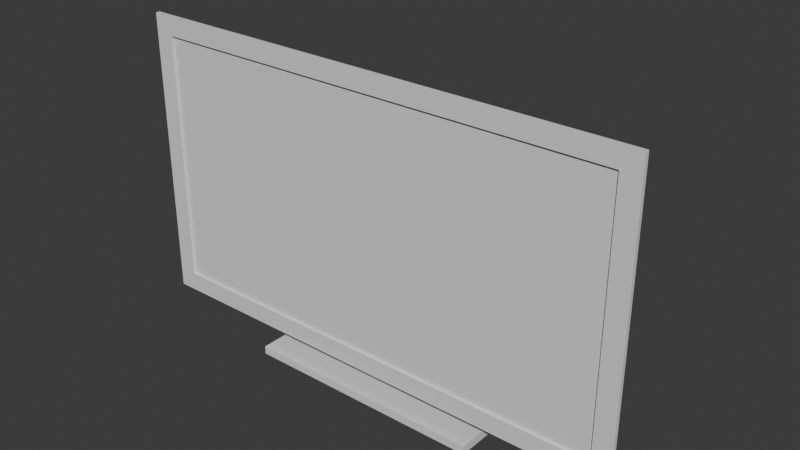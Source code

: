 # Source: PC.blend  (saved by Blender 4.1.23; exported with 4.5.12 LTS)
import bpy
from mathutils import Matrix  # noqa: F401  (used for matrix-valued properties, if any)

bpy.ops.wm.read_factory_settings(use_empty=True)
scene = bpy.context.scene
scene.name = 'Scene'

# ---- collections
col_pc = bpy.data.collections.new('PC'); scene.collection.children.link(col_pc)
col_reference = bpy.data.collections.new('Reference'); scene.collection.children.link(col_reference)
col_desk = bpy.data.collections.new('Desk')  # instanced only; not linked into the scene

# ---- materials (node trees are filled in below, after node groups)
mat_monitorframe = bpy.data.materials.new('MonitorFrame')
mat_monitorframe.use_transparent_shadow = False
mat_monitorframe.diffuse_color = (0.4694, 0.4262, 0.8001, 1.0)
mat_monitorscreen = bpy.data.materials.new('MonitorScreen')
mat_monitorscreen.use_transparent_shadow = False
mat_monitorscreen.diffuse_color = (0.6298, 0.8001, 0.6122, 1.0)

# ---- material node trees
mat_monitorframe.use_nodes = True; mat_monitorframe.node_tree.nodes.clear()
_N = mat_monitorframe.node_tree.nodes; _L = mat_monitorframe.node_tree.links
n0 = _N.new('ShaderNodeBsdfPrincipled'); n0.name = 'Principled BSDF'; n0.location = (10, 300)
n1 = _N.new('ShaderNodeOutputMaterial'); n1.name = 'Material Output'; n1.location = (300, 300)
_L.new(n0.outputs[0], n1.inputs[0])
n1.is_active_output = True
mat_monitorscreen.use_nodes = True; mat_monitorscreen.node_tree.nodes.clear()
_N = mat_monitorscreen.node_tree.nodes; _L = mat_monitorscreen.node_tree.links
n0 = _N.new('ShaderNodeBsdfPrincipled'); n0.name = 'Principled BSDF'; n0.location = (10, 300)
n1 = _N.new('ShaderNodeOutputMaterial'); n1.name = 'Material Output'; n1.location = (300, 300)
_L.new(n0.outputs[0], n1.inputs[0])
n1.is_active_output = True

# ---- world
world_world = bpy.data.worlds.new('World'); scene.world = world_world
world_world.use_nodes = True; world_world.node_tree.nodes.clear()
_N = world_world.node_tree.nodes; _L = world_world.node_tree.links
n0 = _N.new('ShaderNodeOutputWorld'); n0.name = 'World Output'; n0.location = (300, 300)
n1 = _N.new('ShaderNodeBackground'); n1.name = 'Background'; n1.location = (10, 300)
n1.inputs[0].default_value = (0.05088, 0.05088, 0.05088, 1.0)
_L.new(n1.outputs[0], n0.inputs[0])
n0.is_active_output = True
world_world.color = (0.05088, 0.05088, 0.05088)
world_world.use_sun_shadow = False
world_world.sun_shadow_jitter_overblur = 0.0

# ---- meshes
me_monitor = bpy.data.meshes.new('Monitor')
me_monitor.from_pydata([(-0.15, -0.075, -1.024e-08), (-0.015, -0.015, 0.01), (-0.15, 0.075, -1.024e-08), (-0.015, 0.015, 0.01), (0.15, -0.075, -1.024e-08), (0.015, -0.015, 0.01), (0.15, 0.075, -1.024e-08), (0.015, 0.015, 0.01), (-0.15, -0.075, 0.01), (-0.15, 0.075, 0.01), (0.15, 0.075, 0.01), (0.15, -0.075, 0.01), (-0.0225, -0.05, 0.1875), (-0.0225, -0.05, 0.2325), (0.0225, -0.05, 0.1875), (0.0225, -0.05, 0.2325), (-0.2917, -0.06, 0.05332), (-0.2917, -0.06, 0.3667), (0.2917, -0.06, 0.3667), (0.2917, -0.06, 0.05332), (-0.315, -0.055, 0.03), (-0.315, -0.055, 0.39), (0.315, -0.055, 0.03), (0.315, -0.055, 0.39), (-0.315, -0.06, 0.03), (-0.315, -0.06, 0.39), (0.315, -0.06, 0.39), (0.315, -0.06, 0.03), (-0.2917, -0.05685, 0.05332), (-0.2917, -0.05685, 0.3667), (0.2917, -0.05685, 0.3667), (0.2917, -0.05685, 0.05332)], [], [(0, 8, 9, 2), (2, 9, 10, 6), (6, 10, 11, 4), (4, 11, 8, 0), (2, 6, 4, 0), (5, 7, 15, 14), (1, 3, 9, 8), (3, 7, 10, 9), (7, 5, 11, 10), (5, 1, 8, 11), (21, 20, 24, 25), (3, 1, 12, 13), (1, 5, 14, 12), (7, 3, 13, 15), (18, 17, 29, 30), (20, 22, 27, 24), (23, 21, 25, 26), (22, 23, 26, 27), (14, 15, 23, 22), (15, 13, 21, 23), (12, 14, 22, 20), (13, 12, 20, 21), (16, 17, 25, 24), (17, 18, 26, 25), (18, 19, 27, 26), (19, 16, 24, 27), (30, 29, 28, 31), (19, 18, 30, 31), (17, 16, 28, 29), (16, 19, 31, 28)])
me_monitor.polygons.foreach_set('material_index', [0, 0, 0, 0, 0, 0, 0, 0, 0, 0, 0, 0, 0, 0, 0, 0, 0, 0, 0, 0, 0, 0, 0, 0, 0, 0, 1, 0, 0, 0])
_uv = me_monitor.uv_layers.new(name='UVMap')
_uv.uv.foreach_set('vector', [0.375, 0.0, 0.625, 0.0, 0.625, 0.25, 0.375, 0.25, 0.375, 0.25, 0.625, 0.25, 0.625, 0.5, 0.375, 0.5, 0.375, 0.5, 0.625, 0.5, 0.625, 0.75, 0.375, 0.75, 0.375, 0.75, 0.625, 0.75, 0.625, 1.0, 0.375, 1.0, 0.125, 0.5, 0.375, 0.5, 0.375, 0.75, 0.125, 0.75, 0.725, 0.65, 0.725, 0.6, 0.725, 0.6, 0.725, 0.65, 0.775, 0.65, 0.775, 0.6, 0.875, 0.5, 0.875, 0.75, 0.775, 0.6, 0.725, 0.6, 0.625, 0.5, 0.875, 0.5, 0.725, 0.6, 0.725, 0.65, 0.625, 0.75, 0.625, 0.5, 0.725, 0.65, 0.775, 0.65, 0.875, 0.75, 0.625, 0.75, 0.775, 0.6, 0.775, 0.65, 0.775, 0.65, 0.775, 0.6, 0.775, 0.6, 0.775, 0.65, 0.775, 0.65, 0.775, 0.6, 0.775, 0.65, 0.725, 0.65, 0.725, 0.65, 0.775, 0.65, 0.725, 0.6, 0.775, 0.6, 0.775, 0.6, 0.725, 0.6, 0.7269, 0.6032, 0.7731, 0.6032, 0.7731, 0.6032, 0.7269, 0.6032, 0.775, 0.65, 0.725, 0.65, 0.725, 0.65, 0.775, 0.65, 0.725, 0.6, 0.775, 0.6, 0.775, 0.6, 0.725, 0.6, 0.725, 0.65, 0.725, 0.6, 0.725, 0.6, 0.725, 0.65, 0.725, 0.65, 0.725, 0.6, 0.725, 0.6, 0.725, 0.65, 0.725, 0.6, 0.775, 0.6, 0.775, 0.6, 0.725, 0.6, 0.775, 0.65, 0.725, 0.65, 0.725, 0.65, 0.775, 0.65, 0.775, 0.6, 0.775, 0.65, 0.775, 0.65, 0.775, 0.6, 0.7731, 0.6468, 0.7731, 0.6032, 0.775, 0.6, 0.775, 0.65, 0.7731, 0.6032, 0.7269, 0.6032, 0.725, 0.6, 0.775, 0.6, 0.7269, 0.6032, 0.7269, 0.6468, 0.725, 0.65, 0.725, 0.6, 0.7269, 0.6468, 0.7731, 0.6468, 0.775, 0.65, 0.725, 0.65, 0.7269, 0.6032, 0.7731, 0.6032, 0.7731, 0.6468, 0.7269, 0.6468, 0.7269, 0.6468, 0.7269, 0.6032, 0.7269, 0.6032, 0.7269, 0.6468, 0.7731, 0.6032, 0.7731, 0.6468, 0.7731, 0.6468, 0.7731, 0.6032, 0.7731, 0.6468, 0.7269, 0.6468, 0.7269, 0.6468, 0.7731, 0.6468])
me_monitor.materials.append(mat_monitorframe)
me_monitor.materials.append(mat_monitorscreen)
me_monitor.update()

# ---- objects
ob_monitor = bpy.data.objects.new('Monitor', me_monitor)
ob_desk = bpy.data.objects.new('Desk', None)

# ---- transforms, parenting, visibility, modifiers, constraints
ob_monitor.location = (0.0, 0.0, 0.0)
ob_desk.location = (0.0, 0.0, -1.037)
ob_desk.instance_type = 'COLLECTION'
ob_desk.instance_collection = col_desk

# ---- collection membership
col_pc.objects.link(ob_monitor)
col_reference.objects.link(ob_desk)

# ---- scene / render settings (as saved in the file)
scene.frame_start = 1; scene.frame_end = 250; scene.frame_set(1)
scene.render.engine = 'BLENDER_EEVEE_NEXT'
scene.cycles.sampling_pattern = 'TABULATED_SOBOL'
scene.eevee.ray_tracing_options.trace_max_roughness = 0.0
bpy.context.view_layer.update()

# ---- added for rendering (the .blend has no active camera and no usable light): camera, sun
cam_auto = bpy.data.cameras.new('AutoCamera')
cam_auto.lens = 50.0
cam_auto.sensor_width = 36.0
cam_auto.clip_end = 1000.0
ob_auto_camera = bpy.data.objects.new('AutoCamera', cam_auto)
scene.collection.objects.link(ob_auto_camera)
ob_auto_camera.location = (0.699448, -0.839338, 0.754559)
ob_auto_camera.rotation_euler = (1.09748, -7.21219e-08, 0.694738)
scene.camera = ob_auto_camera
light_auto_sun = bpy.data.lights.new('AutoSun', 'SUN')
light_auto_sun.energy = 3.0
light_auto_sun.angle = 0.0523599
ob_auto_sun = bpy.data.objects.new('AutoSun', light_auto_sun)
scene.collection.objects.link(ob_auto_sun)
ob_auto_sun.rotation_euler = (0.872665, 0.174533, 0.523599)
bpy.context.view_layer.update()
